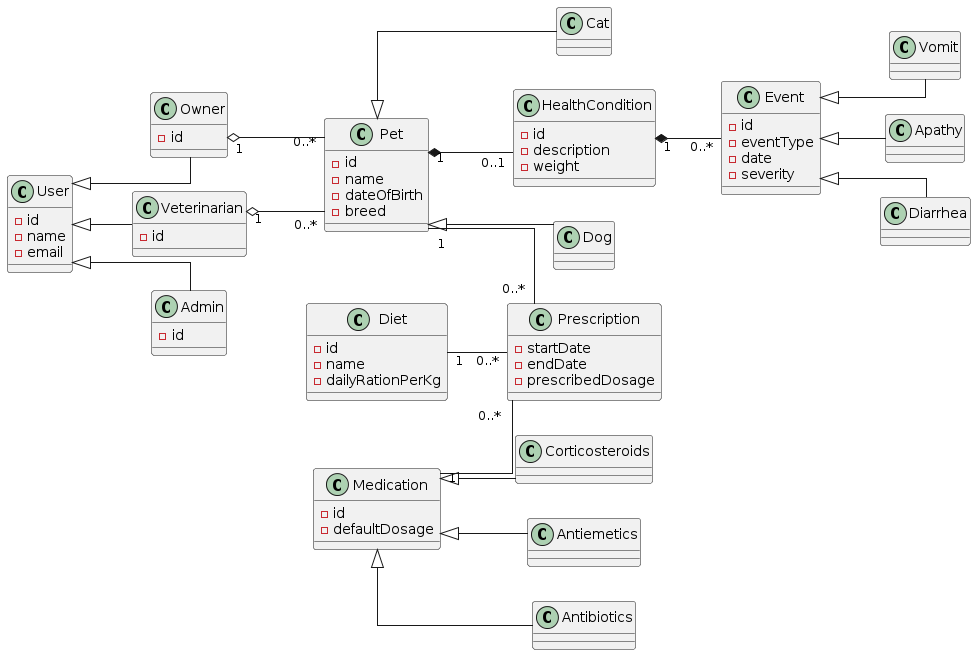

The diagram above was rendered by PlantUML. Its source (embedded in the PNG):
@startuml
left to right direction
skinparam linetype ortho

class User {
- id 
  - name
  - email
}

class Owner {
  - id
}

class Admin {
-id 
}

class Veterinarian {
- id
  
}

class Pet {
  - id
  - name
  - dateOfBirth
  - breed
}

class Event {
    - id
    - eventType
    - date
    - severity
}

class HealthCondition {
    - id
    - description
    - weight
}

class Prescription {
    - startDate
    - endDate
    - prescribedDosage
}

class Medication {
    - id
    - defaultDosage
}

class Diet {
  - id
  - name
  - dailyRationPerKg

}

class Dog {
    
}

class Cat {
    
}

class Vomit {
}

class Apathy {
}

class Diarrhea {
}

class Antibiotics {
}

class Corticosteroids {
}

User <|-- Owner
User <|-- Veterinarian
User <|-- Admin


Pet <|-- Dog
Pet <|-- Cat

Event <|-- Vomit 
Event <|-- Apathy
Event <|-- Diarrhea

Medication <|-- Antibiotics
Medication <|-- Corticosteroids
Medication <|-- Antiemetics

Owner "1" o-- "0..*" Pet
Veterinarian "1" o-- "0..*" Pet

HealthCondition "1" *-- "0..*" Event
Pet "1" *-- "0..1" HealthCondition

Pet "1" -- "0..*" Prescription

Medication "1" -- "0..*" Prescription

Diet "1" -- "0..*" Prescription
@enduml